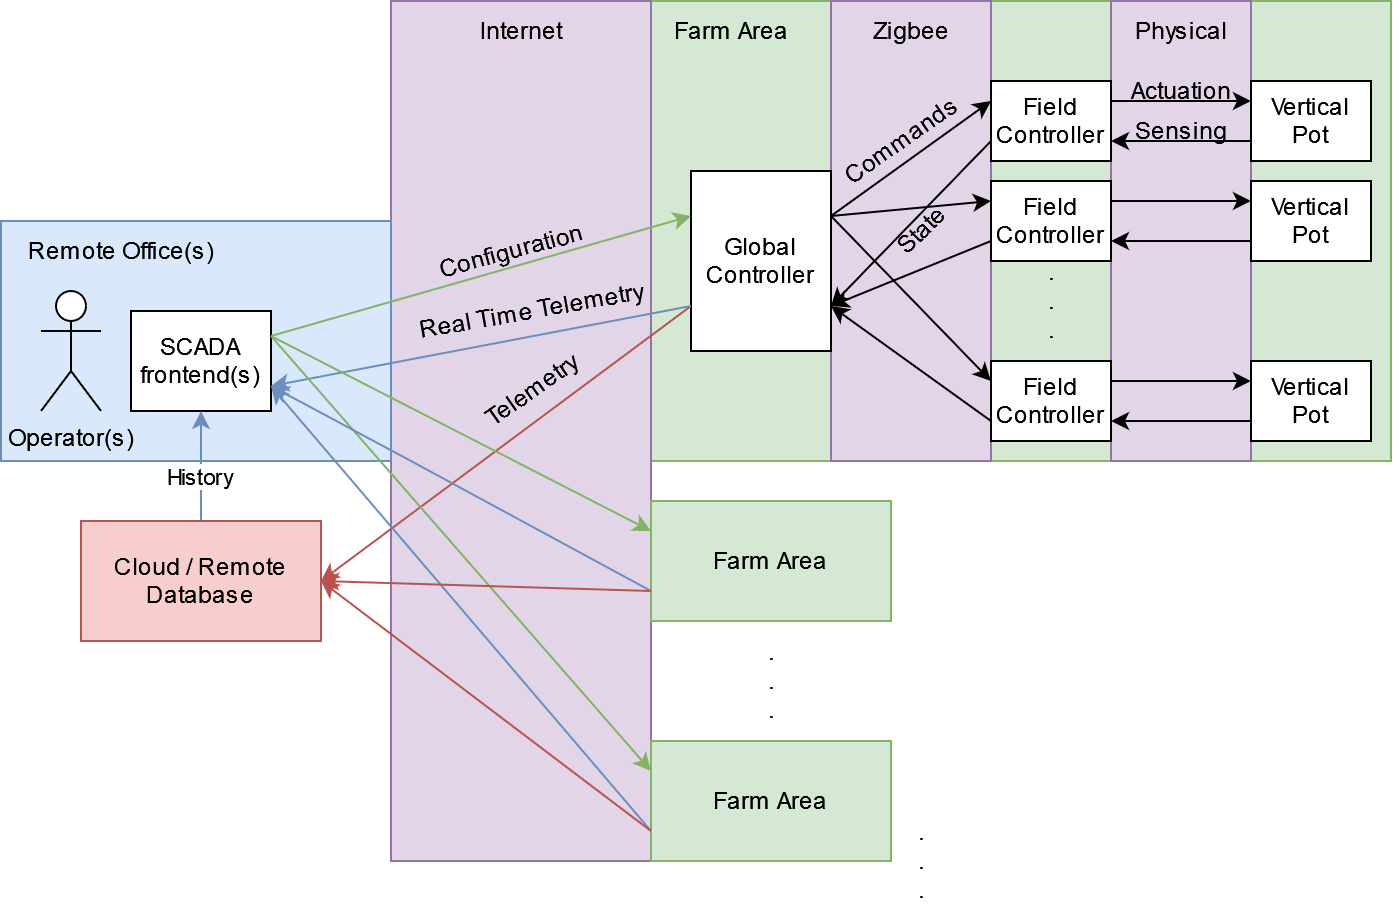

The diagram above was exported from draw.io. Its source (the exported page's mxGraphModel, read from the mxfile embedded in the PNG):
<mxGraphModel dx="981" dy="519" grid="1" gridSize="10" guides="1" tooltips="1" connect="1" arrows="1" fold="1" page="1" pageScale="1" pageWidth="827" pageHeight="1169" math="0" shadow="0">
  <root>
    <mxCell id="0" />
    <mxCell id="1" parent="0" />
    <mxCell id="LtTaQ9cs_4EQ6AbrH7pM-23" value="" style="rounded=0;whiteSpace=wrap;html=1;fillColor=#d5e8d4;strokeColor=#82b366;" vertex="1" parent="1">
      <mxGeometry x="380" y="160" width="370" height="230" as="geometry" />
    </mxCell>
    <mxCell id="LtTaQ9cs_4EQ6AbrH7pM-92" value="" style="rounded=0;whiteSpace=wrap;html=1;fillColor=#e1d5e7;strokeColor=#9673a6;" vertex="1" parent="1">
      <mxGeometry x="610" y="160" width="70" height="230" as="geometry" />
    </mxCell>
    <mxCell id="LtTaQ9cs_4EQ6AbrH7pM-90" value="" style="rounded=0;whiteSpace=wrap;html=1;fillColor=#e1d5e7;strokeColor=#9673a6;" vertex="1" parent="1">
      <mxGeometry x="250" y="160" width="130" height="430" as="geometry" />
    </mxCell>
    <mxCell id="LtTaQ9cs_4EQ6AbrH7pM-88" value="" style="rounded=0;whiteSpace=wrap;html=1;fillColor=#e1d5e7;strokeColor=#9673a6;" vertex="1" parent="1">
      <mxGeometry x="470" y="160" width="80" height="230" as="geometry" />
    </mxCell>
    <mxCell id="LtTaQ9cs_4EQ6AbrH7pM-20" value="" style="rounded=0;whiteSpace=wrap;html=1;fillColor=#dae8fc;strokeColor=#6c8ebf;" vertex="1" parent="1">
      <mxGeometry x="55" y="270" width="195" height="120" as="geometry" />
    </mxCell>
    <mxCell id="LtTaQ9cs_4EQ6AbrH7pM-1" value="&lt;div&gt;Global&lt;/div&gt;&lt;div&gt;Controller&lt;/div&gt;" style="rounded=0;whiteSpace=wrap;html=1;" vertex="1" parent="1">
      <mxGeometry x="400" y="245" width="70" height="90" as="geometry" />
    </mxCell>
    <mxCell id="LtTaQ9cs_4EQ6AbrH7pM-2" value="&lt;div&gt;Field&lt;/div&gt;&lt;div&gt;Controller&lt;/div&gt;" style="rounded=0;whiteSpace=wrap;html=1;" vertex="1" parent="1">
      <mxGeometry x="550" y="200" width="60" height="40" as="geometry" />
    </mxCell>
    <mxCell id="LtTaQ9cs_4EQ6AbrH7pM-3" value="&lt;div&gt;Field&lt;/div&gt;&lt;div&gt;Controller&lt;/div&gt;" style="rounded=0;whiteSpace=wrap;html=1;" vertex="1" parent="1">
      <mxGeometry x="550" y="250" width="60" height="40" as="geometry" />
    </mxCell>
    <mxCell id="LtTaQ9cs_4EQ6AbrH7pM-4" value="&lt;div&gt;Field&lt;/div&gt;&lt;div&gt;Controller&lt;/div&gt;" style="rounded=0;whiteSpace=wrap;html=1;" vertex="1" parent="1">
      <mxGeometry x="550" y="340" width="60" height="40" as="geometry" />
    </mxCell>
    <mxCell id="LtTaQ9cs_4EQ6AbrH7pM-5" value="&lt;div&gt;.&lt;/div&gt;&lt;div&gt;.&lt;/div&gt;&lt;div&gt;.&lt;br&gt;&lt;/div&gt;" style="text;html=1;align=center;verticalAlign=middle;resizable=0;points=[];autosize=1;strokeColor=none;fillColor=none;" vertex="1" parent="1">
      <mxGeometry x="565" y="280" width="30" height="60" as="geometry" />
    </mxCell>
    <mxCell id="LtTaQ9cs_4EQ6AbrH7pM-11" value="&lt;div&gt;Vertical&lt;br&gt;&lt;/div&gt;&lt;div&gt;Pot&lt;/div&gt;" style="rounded=0;whiteSpace=wrap;html=1;" vertex="1" parent="1">
      <mxGeometry x="680" y="200" width="60" height="40" as="geometry" />
    </mxCell>
    <mxCell id="LtTaQ9cs_4EQ6AbrH7pM-12" value="&lt;div&gt;Vertical&lt;br&gt;&lt;/div&gt;&lt;div&gt;Pot&lt;/div&gt;" style="rounded=0;whiteSpace=wrap;html=1;" vertex="1" parent="1">
      <mxGeometry x="680" y="250" width="60" height="40" as="geometry" />
    </mxCell>
    <mxCell id="LtTaQ9cs_4EQ6AbrH7pM-13" value="&lt;div&gt;Vertical&lt;br&gt;&lt;/div&gt;&lt;div&gt;Pot&lt;/div&gt;" style="rounded=0;whiteSpace=wrap;html=1;" vertex="1" parent="1">
      <mxGeometry x="680" y="340" width="60" height="40" as="geometry" />
    </mxCell>
    <mxCell id="LtTaQ9cs_4EQ6AbrH7pM-15" value="SCADA frontend(s)" style="rounded=0;whiteSpace=wrap;html=1;" vertex="1" parent="1">
      <mxGeometry x="120" y="315" width="70" height="50" as="geometry" />
    </mxCell>
    <mxCell id="LtTaQ9cs_4EQ6AbrH7pM-19" value="Operator(s)" style="shape=umlActor;verticalLabelPosition=bottom;verticalAlign=top;html=1;outlineConnect=0;" vertex="1" parent="1">
      <mxGeometry x="75" y="305" width="30" height="60" as="geometry" />
    </mxCell>
    <mxCell id="LtTaQ9cs_4EQ6AbrH7pM-22" value="Remote Office(s)" style="text;html=1;align=center;verticalAlign=middle;resizable=0;points=[];autosize=1;strokeColor=none;fillColor=none;" vertex="1" parent="1">
      <mxGeometry x="55" y="270" width="120" height="30" as="geometry" />
    </mxCell>
    <mxCell id="LtTaQ9cs_4EQ6AbrH7pM-25" value="Farm Area" style="text;html=1;align=center;verticalAlign=middle;resizable=0;points=[];autosize=1;strokeColor=none;fillColor=none;" vertex="1" parent="1">
      <mxGeometry x="380" y="160" width="80" height="30" as="geometry" />
    </mxCell>
    <mxCell id="LtTaQ9cs_4EQ6AbrH7pM-55" style="edgeStyle=orthogonalEdgeStyle;rounded=0;orthogonalLoop=1;jettySize=auto;html=1;exitX=0.5;exitY=0;exitDx=0;exitDy=0;endArrow=classic;endFill=1;startArrow=none;startFill=0;fillColor=#dae8fc;strokeColor=#6c8ebf;" edge="1" parent="1" source="LtTaQ9cs_4EQ6AbrH7pM-29" target="LtTaQ9cs_4EQ6AbrH7pM-15">
      <mxGeometry relative="1" as="geometry" />
    </mxCell>
    <mxCell id="LtTaQ9cs_4EQ6AbrH7pM-56" value="History" style="edgeLabel;html=1;align=center;verticalAlign=middle;resizable=0;points=[];" vertex="1" connectable="0" parent="LtTaQ9cs_4EQ6AbrH7pM-55">
      <mxGeometry x="-0.2052" relative="1" as="geometry">
        <mxPoint as="offset" />
      </mxGeometry>
    </mxCell>
    <mxCell id="LtTaQ9cs_4EQ6AbrH7pM-29" value="Cloud / Remote Database" style="rounded=0;whiteSpace=wrap;html=1;fillColor=#f8cecc;strokeColor=#b85450;" vertex="1" parent="1">
      <mxGeometry x="95" y="420" width="120" height="60" as="geometry" />
    </mxCell>
    <mxCell id="LtTaQ9cs_4EQ6AbrH7pM-30" value="Farm Area" style="rounded=0;whiteSpace=wrap;html=1;fillColor=#d5e8d4;strokeColor=#82b366;" vertex="1" parent="1">
      <mxGeometry x="380" y="530" width="120" height="60" as="geometry" />
    </mxCell>
    <mxCell id="LtTaQ9cs_4EQ6AbrH7pM-31" value="&lt;div&gt;.&lt;/div&gt;&lt;div&gt;.&lt;/div&gt;&lt;div&gt;.&lt;br&gt;&lt;/div&gt;" style="text;html=1;align=center;verticalAlign=middle;resizable=0;points=[];autosize=1;strokeColor=none;fillColor=none;" vertex="1" parent="1">
      <mxGeometry x="500" y="560" width="30" height="60" as="geometry" />
    </mxCell>
    <mxCell id="LtTaQ9cs_4EQ6AbrH7pM-32" value="" style="endArrow=classic;html=1;rounded=0;exitX=0;exitY=0.75;exitDx=0;exitDy=0;entryX=1;entryY=0.5;entryDx=0;entryDy=0;fillColor=#f8cecc;strokeColor=#b85450;" edge="1" parent="1" source="LtTaQ9cs_4EQ6AbrH7pM-1" target="LtTaQ9cs_4EQ6AbrH7pM-29">
      <mxGeometry width="50" height="50" relative="1" as="geometry">
        <mxPoint x="230" y="330" as="sourcePoint" />
        <mxPoint x="280" y="280" as="targetPoint" />
      </mxGeometry>
    </mxCell>
    <mxCell id="LtTaQ9cs_4EQ6AbrH7pM-38" value="" style="endArrow=classic;html=1;rounded=0;exitX=0;exitY=0.75;exitDx=0;exitDy=0;entryX=1;entryY=0.75;entryDx=0;entryDy=0;fillColor=#dae8fc;strokeColor=#6c8ebf;" edge="1" parent="1" source="LtTaQ9cs_4EQ6AbrH7pM-1" target="LtTaQ9cs_4EQ6AbrH7pM-15">
      <mxGeometry width="50" height="50" relative="1" as="geometry">
        <mxPoint x="90" y="480" as="sourcePoint" />
        <mxPoint x="140" y="430" as="targetPoint" />
      </mxGeometry>
    </mxCell>
    <mxCell id="LtTaQ9cs_4EQ6AbrH7pM-41" value="" style="endArrow=classic;html=1;rounded=0;entryX=0;entryY=0.25;entryDx=0;entryDy=0;exitX=1;exitY=0.25;exitDx=0;exitDy=0;fillColor=#d5e8d4;strokeColor=#82b366;" edge="1" parent="1" source="LtTaQ9cs_4EQ6AbrH7pM-15" target="LtTaQ9cs_4EQ6AbrH7pM-1">
      <mxGeometry width="50" height="50" relative="1" as="geometry">
        <mxPoint x="100" y="470" as="sourcePoint" />
        <mxPoint x="150" y="420" as="targetPoint" />
      </mxGeometry>
    </mxCell>
    <mxCell id="LtTaQ9cs_4EQ6AbrH7pM-42" value="Farm Area" style="rounded=0;whiteSpace=wrap;html=1;fillColor=#d5e8d4;strokeColor=#82b366;" vertex="1" parent="1">
      <mxGeometry x="380" y="410" width="120" height="60" as="geometry" />
    </mxCell>
    <mxCell id="LtTaQ9cs_4EQ6AbrH7pM-49" value="" style="endArrow=classic;html=1;rounded=0;exitX=1;exitY=0.25;exitDx=0;exitDy=0;entryX=0;entryY=0.25;entryDx=0;entryDy=0;fillColor=#d5e8d4;strokeColor=#82b366;" edge="1" parent="1" source="LtTaQ9cs_4EQ6AbrH7pM-15" target="LtTaQ9cs_4EQ6AbrH7pM-30">
      <mxGeometry width="50" height="50" relative="1" as="geometry">
        <mxPoint x="200" y="250" as="sourcePoint" />
        <mxPoint x="250" y="200" as="targetPoint" />
      </mxGeometry>
    </mxCell>
    <mxCell id="LtTaQ9cs_4EQ6AbrH7pM-50" value="" style="endArrow=classic;html=1;rounded=0;exitX=0;exitY=0.75;exitDx=0;exitDy=0;entryX=1;entryY=0.75;entryDx=0;entryDy=0;fillColor=#dae8fc;strokeColor=#6c8ebf;" edge="1" parent="1" source="LtTaQ9cs_4EQ6AbrH7pM-30" target="LtTaQ9cs_4EQ6AbrH7pM-15">
      <mxGeometry width="50" height="50" relative="1" as="geometry">
        <mxPoint x="210" y="240" as="sourcePoint" />
        <mxPoint x="260" y="190" as="targetPoint" />
      </mxGeometry>
    </mxCell>
    <mxCell id="LtTaQ9cs_4EQ6AbrH7pM-51" value="" style="endArrow=classic;html=1;rounded=0;exitX=1;exitY=0.25;exitDx=0;exitDy=0;entryX=0;entryY=0.25;entryDx=0;entryDy=0;fillColor=#d5e8d4;strokeColor=#82b366;" edge="1" parent="1" source="LtTaQ9cs_4EQ6AbrH7pM-15" target="LtTaQ9cs_4EQ6AbrH7pM-42">
      <mxGeometry width="50" height="50" relative="1" as="geometry">
        <mxPoint x="30" y="480" as="sourcePoint" />
        <mxPoint x="80" y="430" as="targetPoint" />
      </mxGeometry>
    </mxCell>
    <mxCell id="LtTaQ9cs_4EQ6AbrH7pM-52" value="" style="endArrow=classic;html=1;rounded=0;entryX=1;entryY=0.75;entryDx=0;entryDy=0;exitX=0;exitY=0.75;exitDx=0;exitDy=0;fillColor=#dae8fc;strokeColor=#6c8ebf;" edge="1" parent="1" source="LtTaQ9cs_4EQ6AbrH7pM-42" target="LtTaQ9cs_4EQ6AbrH7pM-15">
      <mxGeometry width="50" height="50" relative="1" as="geometry">
        <mxPoint x="200" y="580" as="sourcePoint" />
        <mxPoint x="250" y="530" as="targetPoint" />
        <Array as="points">
          <mxPoint x="260" y="390" />
        </Array>
      </mxGeometry>
    </mxCell>
    <mxCell id="LtTaQ9cs_4EQ6AbrH7pM-53" value="" style="endArrow=classic;html=1;rounded=0;exitX=0;exitY=0.75;exitDx=0;exitDy=0;entryX=1;entryY=0.5;entryDx=0;entryDy=0;fillColor=#f8cecc;strokeColor=#b85450;" edge="1" parent="1" source="LtTaQ9cs_4EQ6AbrH7pM-42" target="LtTaQ9cs_4EQ6AbrH7pM-29">
      <mxGeometry width="50" height="50" relative="1" as="geometry">
        <mxPoint x="230" y="570" as="sourcePoint" />
        <mxPoint x="280" y="520" as="targetPoint" />
      </mxGeometry>
    </mxCell>
    <mxCell id="LtTaQ9cs_4EQ6AbrH7pM-54" value="" style="endArrow=classic;html=1;rounded=0;exitX=0;exitY=0.75;exitDx=0;exitDy=0;entryX=1;entryY=0.5;entryDx=0;entryDy=0;fillColor=#f8cecc;strokeColor=#b85450;" edge="1" parent="1" source="LtTaQ9cs_4EQ6AbrH7pM-30" target="LtTaQ9cs_4EQ6AbrH7pM-29">
      <mxGeometry width="50" height="50" relative="1" as="geometry">
        <mxPoint x="190" y="250" as="sourcePoint" />
        <mxPoint x="240" y="200" as="targetPoint" />
      </mxGeometry>
    </mxCell>
    <mxCell id="LtTaQ9cs_4EQ6AbrH7pM-58" value="" style="endArrow=classic;html=1;rounded=0;exitX=1;exitY=0.25;exitDx=0;exitDy=0;entryX=0;entryY=0.25;entryDx=0;entryDy=0;" edge="1" parent="1" source="LtTaQ9cs_4EQ6AbrH7pM-1" target="LtTaQ9cs_4EQ6AbrH7pM-2">
      <mxGeometry width="50" height="50" relative="1" as="geometry">
        <mxPoint x="320" y="240" as="sourcePoint" />
        <mxPoint x="370" y="190" as="targetPoint" />
      </mxGeometry>
    </mxCell>
    <mxCell id="LtTaQ9cs_4EQ6AbrH7pM-59" value="" style="endArrow=classic;html=1;rounded=0;exitX=0;exitY=0.75;exitDx=0;exitDy=0;entryX=1;entryY=0.75;entryDx=0;entryDy=0;" edge="1" parent="1" source="LtTaQ9cs_4EQ6AbrH7pM-2" target="LtTaQ9cs_4EQ6AbrH7pM-1">
      <mxGeometry width="50" height="50" relative="1" as="geometry">
        <mxPoint x="310" y="240" as="sourcePoint" />
        <mxPoint x="360" y="190" as="targetPoint" />
      </mxGeometry>
    </mxCell>
    <mxCell id="LtTaQ9cs_4EQ6AbrH7pM-60" value="" style="endArrow=classic;html=1;rounded=0;exitX=1;exitY=0.25;exitDx=0;exitDy=0;entryX=0;entryY=0.25;entryDx=0;entryDy=0;" edge="1" parent="1" source="LtTaQ9cs_4EQ6AbrH7pM-1" target="LtTaQ9cs_4EQ6AbrH7pM-3">
      <mxGeometry width="50" height="50" relative="1" as="geometry">
        <mxPoint x="310" y="260" as="sourcePoint" />
        <mxPoint x="360" y="210" as="targetPoint" />
      </mxGeometry>
    </mxCell>
    <mxCell id="LtTaQ9cs_4EQ6AbrH7pM-61" value="" style="endArrow=classic;html=1;rounded=0;exitX=0;exitY=0.75;exitDx=0;exitDy=0;entryX=1;entryY=0.75;entryDx=0;entryDy=0;" edge="1" parent="1" source="LtTaQ9cs_4EQ6AbrH7pM-3" target="LtTaQ9cs_4EQ6AbrH7pM-1">
      <mxGeometry width="50" height="50" relative="1" as="geometry">
        <mxPoint x="320" y="280" as="sourcePoint" />
        <mxPoint x="370" y="230" as="targetPoint" />
      </mxGeometry>
    </mxCell>
    <mxCell id="LtTaQ9cs_4EQ6AbrH7pM-62" value="" style="endArrow=classic;html=1;rounded=0;entryX=0;entryY=0.25;entryDx=0;entryDy=0;exitX=1;exitY=0.25;exitDx=0;exitDy=0;" edge="1" parent="1" source="LtTaQ9cs_4EQ6AbrH7pM-1" target="LtTaQ9cs_4EQ6AbrH7pM-4">
      <mxGeometry width="50" height="50" relative="1" as="geometry">
        <mxPoint x="310" y="250" as="sourcePoint" />
        <mxPoint x="360" y="200" as="targetPoint" />
      </mxGeometry>
    </mxCell>
    <mxCell id="LtTaQ9cs_4EQ6AbrH7pM-63" value="" style="endArrow=classic;html=1;rounded=0;entryX=1;entryY=0.75;entryDx=0;entryDy=0;exitX=0;exitY=0.75;exitDx=0;exitDy=0;" edge="1" parent="1" source="LtTaQ9cs_4EQ6AbrH7pM-4" target="LtTaQ9cs_4EQ6AbrH7pM-1">
      <mxGeometry width="50" height="50" relative="1" as="geometry">
        <mxPoint x="320" y="260" as="sourcePoint" />
        <mxPoint x="370" y="210" as="targetPoint" />
      </mxGeometry>
    </mxCell>
    <mxCell id="LtTaQ9cs_4EQ6AbrH7pM-66" value="" style="endArrow=classic;html=1;rounded=0;exitX=1;exitY=0.25;exitDx=0;exitDy=0;entryX=0;entryY=0.25;entryDx=0;entryDy=0;" edge="1" parent="1" source="LtTaQ9cs_4EQ6AbrH7pM-2" target="LtTaQ9cs_4EQ6AbrH7pM-11">
      <mxGeometry width="50" height="50" relative="1" as="geometry">
        <mxPoint x="670" y="180" as="sourcePoint" />
        <mxPoint x="720" y="130" as="targetPoint" />
      </mxGeometry>
    </mxCell>
    <mxCell id="LtTaQ9cs_4EQ6AbrH7pM-67" value="" style="endArrow=classic;html=1;rounded=0;exitX=0;exitY=0.75;exitDx=0;exitDy=0;entryX=1;entryY=0.75;entryDx=0;entryDy=0;" edge="1" parent="1" source="LtTaQ9cs_4EQ6AbrH7pM-11" target="LtTaQ9cs_4EQ6AbrH7pM-2">
      <mxGeometry width="50" height="50" relative="1" as="geometry">
        <mxPoint x="620" y="170" as="sourcePoint" />
        <mxPoint x="670" y="120" as="targetPoint" />
      </mxGeometry>
    </mxCell>
    <mxCell id="LtTaQ9cs_4EQ6AbrH7pM-70" value="Sensing" style="text;html=1;align=center;verticalAlign=middle;resizable=0;points=[];autosize=1;strokeColor=none;fillColor=none;" vertex="1" parent="1">
      <mxGeometry x="610" y="210" width="70" height="30" as="geometry" />
    </mxCell>
    <mxCell id="LtTaQ9cs_4EQ6AbrH7pM-71" value="Actuation" style="text;html=1;align=center;verticalAlign=middle;resizable=0;points=[];autosize=1;strokeColor=none;fillColor=none;" vertex="1" parent="1">
      <mxGeometry x="610" y="190" width="70" height="30" as="geometry" />
    </mxCell>
    <mxCell id="LtTaQ9cs_4EQ6AbrH7pM-72" value="" style="endArrow=classic;html=1;rounded=0;exitX=1;exitY=0.25;exitDx=0;exitDy=0;entryX=0;entryY=0.25;entryDx=0;entryDy=0;" edge="1" parent="1" source="LtTaQ9cs_4EQ6AbrH7pM-3" target="LtTaQ9cs_4EQ6AbrH7pM-12">
      <mxGeometry width="50" height="50" relative="1" as="geometry">
        <mxPoint x="630" y="170" as="sourcePoint" />
        <mxPoint x="680" y="120" as="targetPoint" />
      </mxGeometry>
    </mxCell>
    <mxCell id="LtTaQ9cs_4EQ6AbrH7pM-73" value="" style="endArrow=classic;html=1;rounded=0;exitX=0;exitY=0.75;exitDx=0;exitDy=0;entryX=1;entryY=0.75;entryDx=0;entryDy=0;" edge="1" parent="1" source="LtTaQ9cs_4EQ6AbrH7pM-12" target="LtTaQ9cs_4EQ6AbrH7pM-3">
      <mxGeometry width="50" height="50" relative="1" as="geometry">
        <mxPoint x="560" y="190" as="sourcePoint" />
        <mxPoint x="610" y="140" as="targetPoint" />
      </mxGeometry>
    </mxCell>
    <mxCell id="LtTaQ9cs_4EQ6AbrH7pM-74" value="&lt;div&gt;.&lt;/div&gt;&lt;div&gt;.&lt;/div&gt;&lt;div&gt;.&lt;br&gt;&lt;/div&gt;" style="text;html=1;align=center;verticalAlign=middle;resizable=0;points=[];autosize=1;strokeColor=none;fillColor=none;" vertex="1" parent="1">
      <mxGeometry x="425" y="470" width="30" height="60" as="geometry" />
    </mxCell>
    <mxCell id="LtTaQ9cs_4EQ6AbrH7pM-77" value="" style="endArrow=classic;html=1;rounded=0;entryX=0;entryY=0.25;entryDx=0;entryDy=0;exitX=1;exitY=0.25;exitDx=0;exitDy=0;" edge="1" parent="1" source="LtTaQ9cs_4EQ6AbrH7pM-4" target="LtTaQ9cs_4EQ6AbrH7pM-13">
      <mxGeometry width="50" height="50" relative="1" as="geometry">
        <mxPoint x="320" y="280" as="sourcePoint" />
        <mxPoint x="370" y="230" as="targetPoint" />
      </mxGeometry>
    </mxCell>
    <mxCell id="LtTaQ9cs_4EQ6AbrH7pM-78" value="" style="endArrow=classic;html=1;rounded=0;exitX=0;exitY=0.75;exitDx=0;exitDy=0;entryX=1;entryY=0.75;entryDx=0;entryDy=0;" edge="1" parent="1" source="LtTaQ9cs_4EQ6AbrH7pM-13" target="LtTaQ9cs_4EQ6AbrH7pM-4">
      <mxGeometry width="50" height="50" relative="1" as="geometry">
        <mxPoint x="310" y="280" as="sourcePoint" />
        <mxPoint x="360" y="230" as="targetPoint" />
      </mxGeometry>
    </mxCell>
    <mxCell id="LtTaQ9cs_4EQ6AbrH7pM-83" value="Telemetry" style="text;html=1;align=center;verticalAlign=middle;resizable=0;points=[];autosize=1;strokeColor=none;fillColor=none;rotation=-35;" vertex="1" parent="1">
      <mxGeometry x="280" y="340" width="80" height="30" as="geometry" />
    </mxCell>
    <mxCell id="LtTaQ9cs_4EQ6AbrH7pM-84" value="Real Time Telemetry" style="text;html=1;align=center;verticalAlign=middle;resizable=0;points=[];autosize=1;strokeColor=none;fillColor=none;rotation=-10;" vertex="1" parent="1">
      <mxGeometry x="250" y="300" width="140" height="30" as="geometry" />
    </mxCell>
    <mxCell id="LtTaQ9cs_4EQ6AbrH7pM-85" value="Configuration" style="text;html=1;align=center;verticalAlign=middle;resizable=0;points=[];autosize=1;strokeColor=none;fillColor=none;rotation=-15;" vertex="1" parent="1">
      <mxGeometry x="260" y="270" width="100" height="30" as="geometry" />
    </mxCell>
    <mxCell id="LtTaQ9cs_4EQ6AbrH7pM-86" value="Commands" style="text;html=1;align=center;verticalAlign=middle;resizable=0;points=[];autosize=1;strokeColor=none;fillColor=none;rotation=-35;" vertex="1" parent="1">
      <mxGeometry x="460" y="215" width="90" height="30" as="geometry" />
    </mxCell>
    <mxCell id="LtTaQ9cs_4EQ6AbrH7pM-87" value="State" style="text;html=1;align=center;verticalAlign=middle;resizable=0;points=[];autosize=1;strokeColor=none;fillColor=none;rotation=-45;" vertex="1" parent="1">
      <mxGeometry x="490" y="260" width="50" height="30" as="geometry" />
    </mxCell>
    <mxCell id="LtTaQ9cs_4EQ6AbrH7pM-89" value="Zigbee" style="text;html=1;align=center;verticalAlign=middle;resizable=0;points=[];autosize=1;strokeColor=none;fillColor=none;" vertex="1" parent="1">
      <mxGeometry x="480" y="160" width="60" height="30" as="geometry" />
    </mxCell>
    <mxCell id="LtTaQ9cs_4EQ6AbrH7pM-91" value="Internet" style="text;html=1;align=center;verticalAlign=middle;resizable=0;points=[];autosize=1;strokeColor=none;fillColor=none;" vertex="1" parent="1">
      <mxGeometry x="285" y="160" width="60" height="30" as="geometry" />
    </mxCell>
    <mxCell id="LtTaQ9cs_4EQ6AbrH7pM-93" value="Physical" style="text;html=1;align=center;verticalAlign=middle;resizable=0;points=[];autosize=1;strokeColor=none;fillColor=none;" vertex="1" parent="1">
      <mxGeometry x="610" y="160" width="70" height="30" as="geometry" />
    </mxCell>
  </root>
</mxGraphModel>